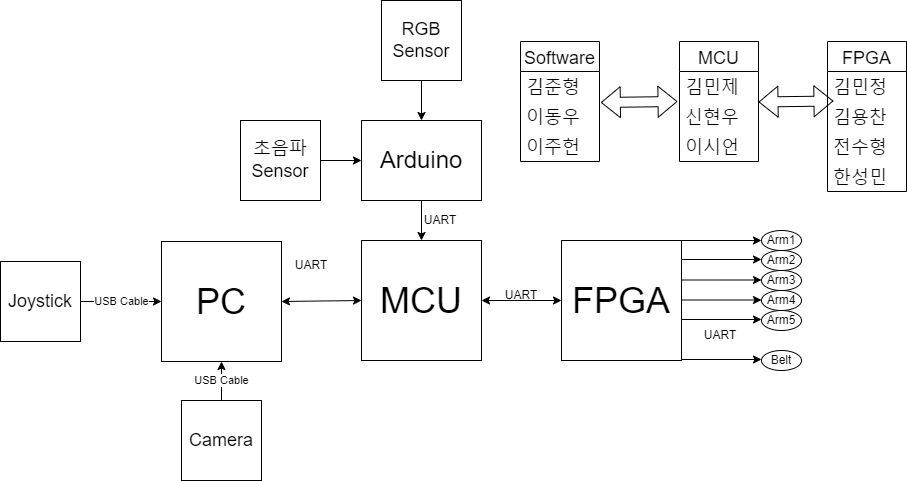

The diagram above was exported from draw.io. Its source (the exported page's mxGraphModel, read from the mxfile embedded in the PNG):
<mxGraphModel dx="1646" dy="826" grid="1" gridSize="10" guides="1" tooltips="1" connect="1" arrows="1" fold="1" page="1" pageScale="1" pageWidth="1654" pageHeight="2336" math="0" shadow="0">
  <root>
    <mxCell id="0" />
    <mxCell id="1" parent="0" />
    <mxCell id="qr9PggUv6GSI7ZLiWw8T-1" value="&lt;font style=&quot;font-size: 36px&quot;&gt;MCU&lt;/font&gt;" style="rounded=0;whiteSpace=wrap;html=1;" parent="1" vertex="1">
      <mxGeometry x="681" y="320" width="120" height="120" as="geometry" />
    </mxCell>
    <mxCell id="qr9PggUv6GSI7ZLiWw8T-4" value="&lt;font style=&quot;font-size: 36px&quot;&gt;FPGA&lt;/font&gt;" style="rounded=0;whiteSpace=wrap;html=1;" parent="1" vertex="1">
      <mxGeometry x="881" y="320" width="120" height="120" as="geometry" />
    </mxCell>
    <mxCell id="qr9PggUv6GSI7ZLiWw8T-5" value="" style="endArrow=classic;startArrow=classic;html=1;rounded=0;fontSize=36;entryX=0;entryY=0.5;entryDx=0;entryDy=0;exitX=1;exitY=0.5;exitDx=0;exitDy=0;" parent="1" source="qr9PggUv6GSI7ZLiWw8T-1" target="qr9PggUv6GSI7ZLiWw8T-4" edge="1">
      <mxGeometry width="50" height="50" relative="1" as="geometry">
        <mxPoint x="811" y="405" as="sourcePoint" />
        <mxPoint x="861" y="355" as="targetPoint" />
      </mxGeometry>
    </mxCell>
    <mxCell id="qr9PggUv6GSI7ZLiWw8T-6" value="UART" style="text;html=1;strokeColor=none;fillColor=none;align=center;verticalAlign=middle;whiteSpace=wrap;rounded=0;fontSize=12;" parent="1" vertex="1">
      <mxGeometry x="811" y="360" width="60" height="30" as="geometry" />
    </mxCell>
    <mxCell id="qr9PggUv6GSI7ZLiWw8T-8" value="&lt;font style=&quot;font-size: 36px&quot;&gt;PC&lt;br&gt;&lt;/font&gt;" style="rounded=0;whiteSpace=wrap;html=1;" parent="1" vertex="1">
      <mxGeometry x="481" y="321" width="120" height="120" as="geometry" />
    </mxCell>
    <mxCell id="qr9PggUv6GSI7ZLiWw8T-9" value="" style="endArrow=classic;startArrow=classic;html=1;rounded=0;fontSize=36;exitX=1;exitY=0.5;exitDx=0;exitDy=0;entryX=0;entryY=0.5;entryDx=0;entryDy=0;" parent="1" source="qr9PggUv6GSI7ZLiWw8T-8" target="qr9PggUv6GSI7ZLiWw8T-1" edge="1">
      <mxGeometry width="50" height="50" relative="1" as="geometry">
        <mxPoint x="601" y="380" as="sourcePoint" />
        <mxPoint x="641" y="370" as="targetPoint" />
      </mxGeometry>
    </mxCell>
    <mxCell id="qr9PggUv6GSI7ZLiWw8T-10" value="UART" style="text;html=1;strokeColor=none;fillColor=none;align=center;verticalAlign=middle;whiteSpace=wrap;rounded=0;fontSize=12;" parent="1" vertex="1">
      <mxGeometry x="601" y="330" width="60" height="30" as="geometry" />
    </mxCell>
    <mxCell id="qr9PggUv6GSI7ZLiWw8T-11" value="&lt;font style=&quot;font-size: 24px&quot;&gt;Arduino&lt;/font&gt;" style="rounded=0;whiteSpace=wrap;html=1;fontSize=12;" parent="1" vertex="1">
      <mxGeometry x="681" y="200" width="120" height="80" as="geometry" />
    </mxCell>
    <mxCell id="qr9PggUv6GSI7ZLiWw8T-13" value="UART" style="text;html=1;strokeColor=none;fillColor=none;align=center;verticalAlign=middle;whiteSpace=wrap;rounded=0;fontSize=12;" parent="1" vertex="1">
      <mxGeometry x="730" y="285" width="60" height="30" as="geometry" />
    </mxCell>
    <mxCell id="20I_dtzMLrQd7RGWCDKm-8" value="Arm1" style="ellipse;whiteSpace=wrap;html=1;" parent="1" vertex="1">
      <mxGeometry x="1081" y="310" width="40" height="20" as="geometry" />
    </mxCell>
    <mxCell id="20I_dtzMLrQd7RGWCDKm-11" value="Arm2" style="ellipse;whiteSpace=wrap;html=1;" parent="1" vertex="1">
      <mxGeometry x="1081" y="330" width="40" height="20" as="geometry" />
    </mxCell>
    <mxCell id="20I_dtzMLrQd7RGWCDKm-12" value="Arm3" style="ellipse;whiteSpace=wrap;html=1;" parent="1" vertex="1">
      <mxGeometry x="1081" y="350" width="40" height="20" as="geometry" />
    </mxCell>
    <mxCell id="20I_dtzMLrQd7RGWCDKm-13" value="Arm4" style="ellipse;whiteSpace=wrap;html=1;" parent="1" vertex="1">
      <mxGeometry x="1081" y="370" width="40" height="20" as="geometry" />
    </mxCell>
    <mxCell id="20I_dtzMLrQd7RGWCDKm-14" value="Arm5" style="ellipse;whiteSpace=wrap;html=1;" parent="1" vertex="1">
      <mxGeometry x="1081" y="390" width="40" height="20" as="geometry" />
    </mxCell>
    <mxCell id="20I_dtzMLrQd7RGWCDKm-15" value="Belt" style="ellipse;whiteSpace=wrap;html=1;" parent="1" vertex="1">
      <mxGeometry x="1081" y="430" width="40" height="20" as="geometry" />
    </mxCell>
    <mxCell id="20I_dtzMLrQd7RGWCDKm-22" value="" style="endArrow=classic;html=1;rounded=0;exitX=0.5;exitY=1;exitDx=0;exitDy=0;entryX=0.5;entryY=0;entryDx=0;entryDy=0;" parent="1" source="qr9PggUv6GSI7ZLiWw8T-11" target="qr9PggUv6GSI7ZLiWw8T-1" edge="1">
      <mxGeometry width="50" height="50" relative="1" as="geometry">
        <mxPoint x="661" y="530" as="sourcePoint" />
        <mxPoint x="711" y="480" as="targetPoint" />
      </mxGeometry>
    </mxCell>
    <mxCell id="20I_dtzMLrQd7RGWCDKm-30" value="Software" style="swimlane;fontStyle=0;childLayout=stackLayout;horizontal=1;startSize=30;horizontalStack=0;resizeParent=1;resizeParentMax=0;resizeLast=0;collapsible=1;marginBottom=0;fontSize=18;" parent="1" vertex="1">
      <mxGeometry x="840" y="121" width="79" height="120" as="geometry" />
    </mxCell>
    <mxCell id="20I_dtzMLrQd7RGWCDKm-31" value="김준형" style="text;strokeColor=none;fillColor=none;align=left;verticalAlign=middle;spacingLeft=4;spacingRight=4;overflow=hidden;points=[[0,0.5],[1,0.5]];portConstraint=eastwest;rotatable=0;fontSize=18;" parent="20I_dtzMLrQd7RGWCDKm-30" vertex="1">
      <mxGeometry y="30" width="79" height="30" as="geometry" />
    </mxCell>
    <mxCell id="20I_dtzMLrQd7RGWCDKm-32" value="이동우" style="text;strokeColor=none;fillColor=none;align=left;verticalAlign=middle;spacingLeft=4;spacingRight=4;overflow=hidden;points=[[0,0.5],[1,0.5]];portConstraint=eastwest;rotatable=0;fontSize=18;" parent="20I_dtzMLrQd7RGWCDKm-30" vertex="1">
      <mxGeometry y="60" width="79" height="30" as="geometry" />
    </mxCell>
    <mxCell id="20I_dtzMLrQd7RGWCDKm-33" value="이주헌" style="text;strokeColor=none;fillColor=none;align=left;verticalAlign=middle;spacingLeft=4;spacingRight=4;overflow=hidden;points=[[0,0.5],[1,0.5]];portConstraint=eastwest;rotatable=0;fontSize=18;" parent="20I_dtzMLrQd7RGWCDKm-30" vertex="1">
      <mxGeometry y="90" width="79" height="30" as="geometry" />
    </mxCell>
    <mxCell id="20I_dtzMLrQd7RGWCDKm-34" value="MCU" style="swimlane;fontStyle=0;childLayout=stackLayout;horizontal=1;startSize=30;horizontalStack=0;resizeParent=1;resizeParentMax=0;resizeLast=0;collapsible=1;marginBottom=0;fontSize=18;" parent="1" vertex="1">
      <mxGeometry x="999" y="121" width="79" height="120" as="geometry" />
    </mxCell>
    <mxCell id="20I_dtzMLrQd7RGWCDKm-35" value="김민제" style="text;strokeColor=none;fillColor=none;align=left;verticalAlign=middle;spacingLeft=4;spacingRight=4;overflow=hidden;points=[[0,0.5],[1,0.5]];portConstraint=eastwest;rotatable=0;fontSize=18;" parent="20I_dtzMLrQd7RGWCDKm-34" vertex="1">
      <mxGeometry y="30" width="79" height="30" as="geometry" />
    </mxCell>
    <mxCell id="20I_dtzMLrQd7RGWCDKm-36" value="신현우" style="text;strokeColor=none;fillColor=none;align=left;verticalAlign=middle;spacingLeft=4;spacingRight=4;overflow=hidden;points=[[0,0.5],[1,0.5]];portConstraint=eastwest;rotatable=0;fontSize=18;" parent="20I_dtzMLrQd7RGWCDKm-34" vertex="1">
      <mxGeometry y="60" width="79" height="30" as="geometry" />
    </mxCell>
    <mxCell id="20I_dtzMLrQd7RGWCDKm-37" value="이시언" style="text;strokeColor=none;fillColor=none;align=left;verticalAlign=middle;spacingLeft=4;spacingRight=4;overflow=hidden;points=[[0,0.5],[1,0.5]];portConstraint=eastwest;rotatable=0;fontSize=18;" parent="20I_dtzMLrQd7RGWCDKm-34" vertex="1">
      <mxGeometry y="90" width="79" height="30" as="geometry" />
    </mxCell>
    <mxCell id="QAo1gUu-U6j0GMJY46LQ-1" value="FPGA" style="swimlane;fontStyle=0;childLayout=stackLayout;horizontal=1;startSize=30;horizontalStack=0;resizeParent=1;resizeParentMax=0;resizeLast=0;collapsible=1;marginBottom=0;fontSize=18;" parent="1" vertex="1">
      <mxGeometry x="1147" y="121" width="79" height="150" as="geometry" />
    </mxCell>
    <mxCell id="QAo1gUu-U6j0GMJY46LQ-2" value="김민정" style="text;strokeColor=none;fillColor=none;align=left;verticalAlign=middle;spacingLeft=4;spacingRight=4;overflow=hidden;points=[[0,0.5],[1,0.5]];portConstraint=eastwest;rotatable=0;fontSize=18;" parent="QAo1gUu-U6j0GMJY46LQ-1" vertex="1">
      <mxGeometry y="30" width="79" height="30" as="geometry" />
    </mxCell>
    <mxCell id="QAo1gUu-U6j0GMJY46LQ-3" value="김용찬" style="text;strokeColor=none;fillColor=none;align=left;verticalAlign=middle;spacingLeft=4;spacingRight=4;overflow=hidden;points=[[0,0.5],[1,0.5]];portConstraint=eastwest;rotatable=0;fontSize=18;" parent="QAo1gUu-U6j0GMJY46LQ-1" vertex="1">
      <mxGeometry y="60" width="79" height="30" as="geometry" />
    </mxCell>
    <mxCell id="QAo1gUu-U6j0GMJY46LQ-4" value="전수형" style="text;strokeColor=none;fillColor=none;align=left;verticalAlign=middle;spacingLeft=4;spacingRight=4;overflow=hidden;points=[[0,0.5],[1,0.5]];portConstraint=eastwest;rotatable=0;fontSize=18;" parent="QAo1gUu-U6j0GMJY46LQ-1" vertex="1">
      <mxGeometry y="90" width="79" height="30" as="geometry" />
    </mxCell>
    <mxCell id="QAo1gUu-U6j0GMJY46LQ-13" value="한성민" style="text;strokeColor=none;fillColor=none;align=left;verticalAlign=middle;spacingLeft=4;spacingRight=4;overflow=hidden;points=[[0,0.5],[1,0.5]];portConstraint=eastwest;rotatable=0;fontSize=18;" parent="QAo1gUu-U6j0GMJY46LQ-1" vertex="1">
      <mxGeometry y="120" width="79" height="30" as="geometry" />
    </mxCell>
    <mxCell id="QAo1gUu-U6j0GMJY46LQ-14" value="" style="shape=flexArrow;endArrow=classic;startArrow=classic;html=1;rounded=0;exitX=1.017;exitY=0.033;exitDx=0;exitDy=0;exitPerimeter=0;entryX=-0.025;entryY=0;entryDx=0;entryDy=0;entryPerimeter=0;" parent="1" source="20I_dtzMLrQd7RGWCDKm-32" target="20I_dtzMLrQd7RGWCDKm-36" edge="1">
      <mxGeometry width="100" height="100" relative="1" as="geometry">
        <mxPoint x="990" y="181" as="sourcePoint" />
        <mxPoint x="1020" y="181" as="targetPoint" />
      </mxGeometry>
    </mxCell>
    <mxCell id="QAo1gUu-U6j0GMJY46LQ-15" value="" style="shape=flexArrow;endArrow=classic;startArrow=classic;html=1;rounded=0;exitX=1.017;exitY=0.033;exitDx=0;exitDy=0;exitPerimeter=0;entryX=-0.025;entryY=0;entryDx=0;entryDy=0;entryPerimeter=0;" parent="1" edge="1">
      <mxGeometry width="100" height="100" relative="1" as="geometry">
        <mxPoint x="1078" y="181.49" as="sourcePoint" />
        <mxPoint x="1152.96" y="180.5" as="targetPoint" />
      </mxGeometry>
    </mxCell>
    <mxCell id="RfZSVCQc-fJkiBtm5XI9-9" value="" style="endArrow=classic;html=1;rounded=0;exitX=1;exitY=0;exitDx=0;exitDy=0;entryX=0;entryY=0.5;entryDx=0;entryDy=0;" parent="1" source="qr9PggUv6GSI7ZLiWw8T-4" target="20I_dtzMLrQd7RGWCDKm-8" edge="1">
      <mxGeometry width="50" height="50" relative="1" as="geometry">
        <mxPoint x="751" y="580" as="sourcePoint" />
        <mxPoint x="801" y="530" as="targetPoint" />
      </mxGeometry>
    </mxCell>
    <mxCell id="RfZSVCQc-fJkiBtm5XI9-11" value="" style="endArrow=classic;html=1;rounded=0;exitX=1;exitY=0;exitDx=0;exitDy=0;entryX=0;entryY=0.5;entryDx=0;entryDy=0;" parent="1" edge="1">
      <mxGeometry width="50" height="50" relative="1" as="geometry">
        <mxPoint x="1001" y="339" as="sourcePoint" />
        <mxPoint x="1081" y="339" as="targetPoint" />
      </mxGeometry>
    </mxCell>
    <mxCell id="RfZSVCQc-fJkiBtm5XI9-13" value="" style="endArrow=classic;html=1;rounded=0;exitX=1;exitY=0;exitDx=0;exitDy=0;entryX=0;entryY=0.5;entryDx=0;entryDy=0;" parent="1" edge="1">
      <mxGeometry width="50" height="50" relative="1" as="geometry">
        <mxPoint x="1001" y="359.5" as="sourcePoint" />
        <mxPoint x="1081" y="359.5" as="targetPoint" />
      </mxGeometry>
    </mxCell>
    <mxCell id="RfZSVCQc-fJkiBtm5XI9-14" value="" style="endArrow=classic;html=1;rounded=0;exitX=1;exitY=0;exitDx=0;exitDy=0;entryX=0;entryY=0.5;entryDx=0;entryDy=0;" parent="1" edge="1">
      <mxGeometry width="50" height="50" relative="1" as="geometry">
        <mxPoint x="1001" y="379.5" as="sourcePoint" />
        <mxPoint x="1081" y="379.5" as="targetPoint" />
      </mxGeometry>
    </mxCell>
    <mxCell id="RfZSVCQc-fJkiBtm5XI9-15" value="" style="endArrow=classic;html=1;rounded=0;exitX=1;exitY=0;exitDx=0;exitDy=0;entryX=0;entryY=0.5;entryDx=0;entryDy=0;" parent="1" edge="1">
      <mxGeometry width="50" height="50" relative="1" as="geometry">
        <mxPoint x="1001" y="399" as="sourcePoint" />
        <mxPoint x="1081" y="399" as="targetPoint" />
      </mxGeometry>
    </mxCell>
    <mxCell id="RfZSVCQc-fJkiBtm5XI9-16" value="" style="endArrow=classic;html=1;rounded=0;exitX=1;exitY=0;exitDx=0;exitDy=0;entryX=0;entryY=0.5;entryDx=0;entryDy=0;" parent="1" edge="1">
      <mxGeometry width="50" height="50" relative="1" as="geometry">
        <mxPoint x="1001" y="439" as="sourcePoint" />
        <mxPoint x="1081" y="439" as="targetPoint" />
      </mxGeometry>
    </mxCell>
    <mxCell id="RfZSVCQc-fJkiBtm5XI9-18" value="" style="edgeStyle=orthogonalEdgeStyle;rounded=0;orthogonalLoop=1;jettySize=auto;html=1;" parent="1" source="RfZSVCQc-fJkiBtm5XI9-17" target="qr9PggUv6GSI7ZLiWw8T-11" edge="1">
      <mxGeometry relative="1" as="geometry" />
    </mxCell>
    <mxCell id="RfZSVCQc-fJkiBtm5XI9-17" value="&lt;span style=&quot;font-size: 18px&quot;&gt;RGB&lt;br&gt;Sensor&lt;br&gt;&lt;/span&gt;" style="rounded=0;whiteSpace=wrap;html=1;" parent="1" vertex="1">
      <mxGeometry x="701" y="80" width="80" height="80" as="geometry" />
    </mxCell>
    <mxCell id="RfZSVCQc-fJkiBtm5XI9-28" value="UART" style="text;html=1;strokeColor=none;fillColor=none;align=center;verticalAlign=middle;whiteSpace=wrap;rounded=0;fontSize=12;" parent="1" vertex="1">
      <mxGeometry x="1010" y="400" width="60" height="30" as="geometry" />
    </mxCell>
    <mxCell id="RfZSVCQc-fJkiBtm5XI9-29" value="&lt;span style=&quot;font-size: 18px&quot;&gt;Joystick&lt;br&gt;&lt;/span&gt;" style="rounded=0;whiteSpace=wrap;html=1;" parent="1" vertex="1">
      <mxGeometry x="320" y="341" width="80" height="80" as="geometry" />
    </mxCell>
    <mxCell id="RfZSVCQc-fJkiBtm5XI9-30" value="USB Cable" style="endArrow=classic;html=1;rounded=0;exitX=1;exitY=0.5;exitDx=0;exitDy=0;entryX=0;entryY=0.5;entryDx=0;entryDy=0;" parent="1" source="RfZSVCQc-fJkiBtm5XI9-29" target="qr9PggUv6GSI7ZLiWw8T-8" edge="1">
      <mxGeometry width="50" height="50" relative="1" as="geometry">
        <mxPoint x="540" y="481" as="sourcePoint" />
        <mxPoint x="590" y="431" as="targetPoint" />
      </mxGeometry>
    </mxCell>
    <mxCell id="UeG4nv6dtAk95PGL1PX3-3" value="" style="edgeStyle=orthogonalEdgeStyle;rounded=0;orthogonalLoop=1;jettySize=auto;html=1;" edge="1" parent="1" source="q1qaC9SX4tVljJs6_04P-1" target="qr9PggUv6GSI7ZLiWw8T-11">
      <mxGeometry relative="1" as="geometry" />
    </mxCell>
    <mxCell id="q1qaC9SX4tVljJs6_04P-1" value="&lt;span style=&quot;font-size: 18px&quot;&gt;초음파&lt;/span&gt;&lt;br style=&quot;font-size: 18px&quot;&gt;&lt;span style=&quot;font-size: 18px&quot;&gt;Sensor&lt;/span&gt;&lt;span style=&quot;font-size: 18px&quot;&gt;&lt;br&gt;&lt;/span&gt;" style="rounded=0;whiteSpace=wrap;html=1;" parent="1" vertex="1">
      <mxGeometry x="560" y="200" width="80" height="80" as="geometry" />
    </mxCell>
    <mxCell id="q1qaC9SX4tVljJs6_04P-4" value="&lt;span style=&quot;font-size: 18px&quot;&gt;Camera&lt;br&gt;&lt;/span&gt;" style="rounded=0;whiteSpace=wrap;html=1;" parent="1" vertex="1">
      <mxGeometry x="501" y="480" width="80" height="80" as="geometry" />
    </mxCell>
    <mxCell id="UeG4nv6dtAk95PGL1PX3-1" value="USB Cable" style="endArrow=classic;html=1;rounded=0;exitX=0.5;exitY=0;exitDx=0;exitDy=0;entryX=0.5;entryY=1;entryDx=0;entryDy=0;" edge="1" parent="1" source="q1qaC9SX4tVljJs6_04P-4" target="qr9PggUv6GSI7ZLiWw8T-8">
      <mxGeometry x="0.0256" width="50" height="50" relative="1" as="geometry">
        <mxPoint x="411" y="391" as="sourcePoint" />
        <mxPoint x="491" y="391" as="targetPoint" />
        <mxPoint as="offset" />
      </mxGeometry>
    </mxCell>
  </root>
</mxGraphModel>